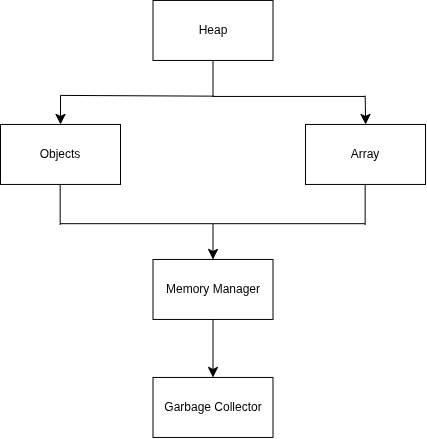

The diagram above was exported from draw.io. Its source (the exported page's mxGraphModel, read from the mxfile embedded in the PNG):
<mxGraphModel dx="1412" dy="571" grid="0" gridSize="10" guides="1" tooltips="1" connect="1" arrows="1" fold="1" page="0" pageScale="1" pageWidth="850" pageHeight="1100" math="0" shadow="0">
  <root>
    <mxCell id="0" />
    <mxCell id="1" parent="0" />
    <mxCell id="QmtJpgXXXBNUrNW-Z8Pw-1" parent="1" style="rounded=0;whiteSpace=wrap;html=1;" value="Heap" vertex="1">
      <mxGeometry height="60" width="120" x="75" y="171" as="geometry" />
    </mxCell>
    <mxCell id="QmtJpgXXXBNUrNW-Z8Pw-2" parent="1" style="rounded=0;whiteSpace=wrap;html=1;" value="Objects" vertex="1">
      <mxGeometry height="60" width="120" x="-77.5" y="295" as="geometry" />
    </mxCell>
    <mxCell id="QmtJpgXXXBNUrNW-Z8Pw-3" parent="1" style="rounded=0;whiteSpace=wrap;html=1;" value="Array" vertex="1">
      <mxGeometry height="60" width="120" x="227.5" y="295" as="geometry" />
    </mxCell>
    <mxCell id="QmtJpgXXXBNUrNW-Z8Pw-18" edge="1" parent="1" source="QmtJpgXXXBNUrNW-Z8Pw-4" style="edgeStyle=none;curved=1;rounded=0;orthogonalLoop=1;jettySize=auto;html=1;entryX=0.5;entryY=0;entryDx=0;entryDy=0;fontSize=12;startSize=8;endSize=8;" target="QmtJpgXXXBNUrNW-Z8Pw-5">
      <mxGeometry relative="1" as="geometry" />
    </mxCell>
    <mxCell id="QmtJpgXXXBNUrNW-Z8Pw-4" parent="1" style="rounded=0;whiteSpace=wrap;html=1;" value="Memory Manager" vertex="1">
      <mxGeometry height="60" width="120" x="75" y="430" as="geometry" />
    </mxCell>
    <mxCell id="QmtJpgXXXBNUrNW-Z8Pw-5" parent="1" style="rounded=0;whiteSpace=wrap;html=1;" value="Garbage Collector" vertex="1">
      <mxGeometry height="60" width="120" x="75" y="548" as="geometry" />
    </mxCell>
    <mxCell id="QmtJpgXXXBNUrNW-Z8Pw-7" edge="1" parent="1" style="endArrow=none;html=1;rounded=0;fontSize=12;startSize=8;endSize=8;curved=1;entryX=0.5;entryY=1;entryDx=0;entryDy=0;" target="QmtJpgXXXBNUrNW-Z8Pw-1" value="">
      <mxGeometry height="50" relative="1" width="50" as="geometry">
        <mxPoint x="135" y="267.57" as="sourcePoint" />
        <mxPoint x="160" y="296" as="targetPoint" />
      </mxGeometry>
    </mxCell>
    <mxCell id="QmtJpgXXXBNUrNW-Z8Pw-8" edge="1" parent="1" style="endArrow=none;html=1;rounded=0;fontSize=12;startSize=8;endSize=8;curved=1;" value="">
      <mxGeometry height="50" relative="1" width="50" as="geometry">
        <mxPoint x="-17.69" y="265.95" as="sourcePoint" />
        <mxPoint x="135.86" y="266.71" as="targetPoint" />
      </mxGeometry>
    </mxCell>
    <mxCell id="QmtJpgXXXBNUrNW-Z8Pw-10" edge="1" parent="1" style="endArrow=none;html=1;rounded=0;fontSize=12;startSize=8;endSize=8;curved=1;" value="">
      <mxGeometry height="50" relative="1" width="50" as="geometry">
        <mxPoint x="135" y="267" as="sourcePoint" />
        <mxPoint x="287.02" y="267" as="targetPoint" />
      </mxGeometry>
    </mxCell>
    <mxCell id="QmtJpgXXXBNUrNW-Z8Pw-12" edge="1" parent="1" style="endArrow=classic;html=1;rounded=0;fontSize=12;startSize=8;endSize=8;curved=1;entryX=0.5;entryY=0;entryDx=0;entryDy=0;" target="QmtJpgXXXBNUrNW-Z8Pw-2" value="">
      <mxGeometry height="50" relative="1" width="50" as="geometry">
        <mxPoint x="-17.5" y="266.31" as="sourcePoint" />
        <mxPoint x="163" y="235" as="targetPoint" />
      </mxGeometry>
    </mxCell>
    <mxCell id="QmtJpgXXXBNUrNW-Z8Pw-13" edge="1" parent="1" style="endArrow=classic;html=1;rounded=0;fontSize=12;startSize=8;endSize=8;curved=1;entryX=0.5;entryY=0;entryDx=0;entryDy=0;" value="">
      <mxGeometry height="50" relative="1" width="50" as="geometry">
        <mxPoint x="287.16" y="266.31" as="sourcePoint" />
        <mxPoint x="287.66" y="295" as="targetPoint" />
      </mxGeometry>
    </mxCell>
    <mxCell id="QmtJpgXXXBNUrNW-Z8Pw-14" edge="1" parent="1" style="endArrow=none;html=1;rounded=0;fontSize=12;startSize=8;endSize=8;curved=1;" value="">
      <mxGeometry height="50" relative="1" width="50" as="geometry">
        <mxPoint x="-17.840000000000003" y="395.43" as="sourcePoint" />
        <mxPoint x="-17.840000000000003" y="355" as="targetPoint" />
      </mxGeometry>
    </mxCell>
    <mxCell id="QmtJpgXXXBNUrNW-Z8Pw-15" edge="1" parent="1" style="endArrow=none;html=1;rounded=0;fontSize=12;startSize=8;endSize=8;curved=1;" value="">
      <mxGeometry height="50" relative="1" width="50" as="geometry">
        <mxPoint x="287.16" y="395.43" as="sourcePoint" />
        <mxPoint x="287.16" y="355" as="targetPoint" />
      </mxGeometry>
    </mxCell>
    <mxCell id="QmtJpgXXXBNUrNW-Z8Pw-16" edge="1" parent="1" style="endArrow=none;html=1;rounded=0;fontSize=12;startSize=8;endSize=8;curved=1;" value="">
      <mxGeometry height="50" relative="1" width="50" as="geometry">
        <mxPoint x="-17.71" y="394.23" as="sourcePoint" />
        <mxPoint x="286.71" y="394.23" as="targetPoint" />
      </mxGeometry>
    </mxCell>
    <mxCell id="QmtJpgXXXBNUrNW-Z8Pw-17" edge="1" parent="1" style="endArrow=classic;html=1;rounded=0;fontSize=12;startSize=8;endSize=8;curved=1;entryX=0.5;entryY=0;entryDx=0;entryDy=0;" target="QmtJpgXXXBNUrNW-Z8Pw-4" value="">
      <mxGeometry height="50" relative="1" width="50" as="geometry">
        <mxPoint x="135" y="394.76" as="sourcePoint" />
        <mxPoint x="191" y="290" as="targetPoint" />
      </mxGeometry>
    </mxCell>
  </root>
</mxGraphModel>